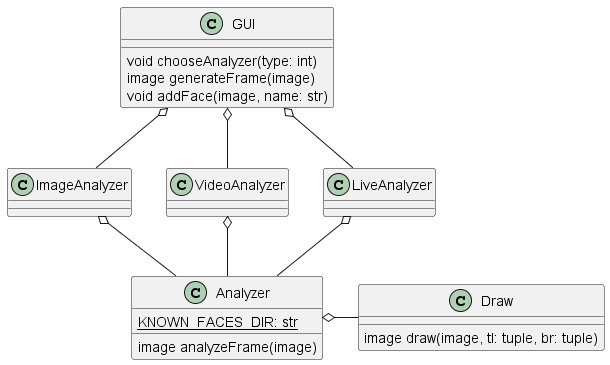

The diagram above was rendered by PlantUML. Its source (embedded in the PNG):
@startuml vision-id-class
class GUI {
    void chooseAnalyzer(type: int)
    image generateFrame(image)
    void addFace(image, name: str)
}

class Analyzer {
    {static} KNOWN_FACES_DIR: str
    image analyzeFrame(image)
}

class Draw {
    image draw(image, tl: tuple, br: tuple)
}

class ImageAnalyzer
class VideoAnalyzer
class LiveAnalyzer

GUI o-- ImageAnalyzer
GUI o-- VideoAnalyzer
GUI o-- LiveAnalyzer

Analyzer o- Draw

ImageAnalyzer o-- Analyzer
VideoAnalyzer o-- Analyzer
LiveAnalyzer o-- Analyzer

@enduml